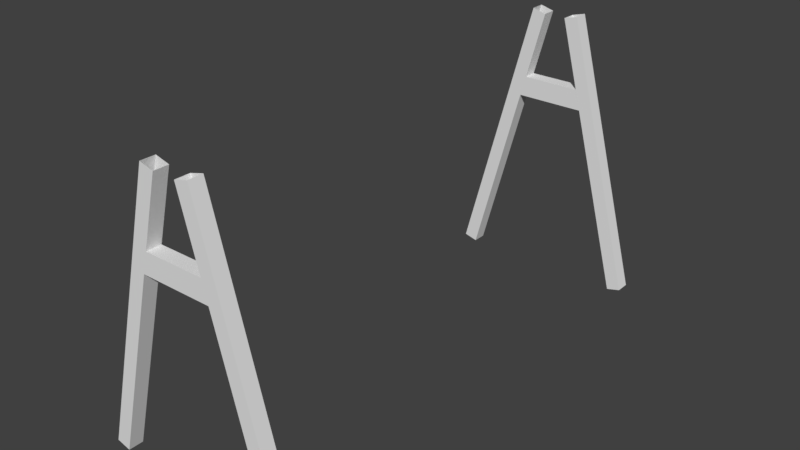 # Source: Crane_5_Nav.blend  (saved by Blender 2.79.0; exported with 4.5.12 LTS)
import bpy
from mathutils import Matrix  # noqa: F401  (used for matrix-valued properties, if any)

bpy.ops.wm.read_factory_settings(use_empty=True)
scene = bpy.context.scene
scene.name = 'Scene'

# ---- collections
col_collection_1 = bpy.data.collections.new('Collection 1'); scene.collection.children.link(col_collection_1)

# ---- materials (node trees are filled in below, after node groups)
mat_material = bpy.data.materials.new('Material')
mat_material.alpha_threshold = 0.0
mat_material.use_transparent_shadow = False
mat_material.roughness = 0.5
mat_material.line_color = (0.0, 0.0, 0.0, 1.0)

# ---- material node trees

# ---- world
world_world = bpy.data.worlds.new('World'); scene.world = world_world
world_world.color = (0.05088, 0.05088, 0.05088)
world_world.use_sun_shadow = False
world_world.sun_shadow_jitter_overblur = 0.0
world_world.cycles.sampling_method = 'MANUAL'

# ---- meshes
me_cube = bpy.data.meshes.new('Cube')
me_cube.from_pydata([(-1.742, 16.5, 2.163), (-1.742, 17.5, 2.163), (-0.7759, 16.5, 1.905), (-0.7759, 17.5, 1.905), (1.742, 17.5, 2.163), (1.742, 16.5, 2.163), (0.7759, 17.5, 1.905), (0.7759, 16.5, 1.905), (-6.918, 17.5, -17.16), (-6.918, 16.5, -17.16), (-5.952, 17.5, -17.41), (-5.952, 16.5, -17.41), (6.918, 16.5, -17.16), (6.918, 17.5, -17.16), (5.952, 16.5, -17.41), (5.952, 17.5, -17.41), (-1.742, -17.5, 2.163), (-1.742, -16.5, 2.163), (-0.7759, -17.5, 1.905), (-0.7759, -16.5, 1.905), (1.742, -16.5, 2.163), (1.742, -17.5, 2.163), (0.7759, -16.5, 1.905), (0.7759, -17.5, 1.905), (-6.918, -16.5, -17.16), (-6.918, -17.5, -17.16), (-5.952, -16.5, -17.41), (-5.952, -17.5, -17.41), (6.918, -17.5, -17.16), (6.918, -16.5, -17.16), (5.952, -17.5, -17.41), (5.952, -16.5, -17.41), (-3.036, -17.5, -2.666), (-2.07, -17.5, -2.925), (-2.07, -16.5, -2.925), (-3.036, -16.5, -2.666), (2.07, -16.5, -2.925), (2.07, -17.5, -2.925), (3.036, -16.5, -2.666), (3.036, -17.5, -2.666), (-3.424, -17.5, -4.115), (-2.458, -16.5, -4.374), (-2.458, -17.5, -4.374), (-3.424, -16.5, -4.115), (2.458, -16.5, -4.374), (3.424, -16.5, -4.115), (2.458, -17.5, -4.374), (3.424, -17.5, -4.115), (-2.07, 16.5, -2.925), (-2.07, 17.5, -2.925), (2.07, 17.5, -2.925), (2.07, 16.5, -2.925), (-2.458, 17.5, -4.374), (-2.458, 16.5, -4.374), (2.458, 17.5, -4.374), (2.458, 16.5, -4.374)], [], [(2, 0, 9, 11), (7, 6, 15, 14), (8, 10, 11, 9), (1, 3, 10, 8), (0, 1, 8, 9), (3, 2, 11, 10), (6, 4, 13, 15), (5, 7, 14, 12), (4, 5, 12, 13), (42, 40, 25, 27), (46, 44, 31, 30), (24, 26, 27, 25), (43, 41, 26, 24), (40, 43, 24, 25), (41, 42, 27, 26), (28, 30, 31, 29), (44, 45, 29, 31), (47, 46, 30, 28), (45, 47, 28, 29), (19, 18, 33, 34), (16, 17, 35, 32), (17, 19, 34, 35), (18, 16, 32, 33), (20, 21, 39, 38), (21, 23, 37, 39), (22, 20, 38, 36), (23, 22, 36, 37), (32, 35, 43, 40), (35, 34, 41, 43), (33, 32, 40, 42), (38, 39, 47, 45), (39, 37, 46, 47), (36, 38, 45, 44), (33, 42, 46, 37), (34, 33, 37, 36), (41, 44, 46, 42), (36, 44, 41, 34), (48, 53, 55, 51), (49, 48, 51, 50), (52, 54, 55, 53), (50, 54, 52, 49)])
_uv = me_cube.uv_layers.new(name='UVMap')
_uv.uv.foreach_set('vector', [0.7518, 0.2227, 0.7518, 0.2227, 0.7518, 0.2227, 0.7518, 0.2227, 0.7518, 0.2227, 0.7518, 0.2227, 0.7518, 0.2227, 0.7518, 0.2227, 0.7518, 0.2227, 0.7518, 0.2227, 0.7518, 0.2227, 0.7518, 0.2227, 0.7518, 0.2227, 0.7518, 0.2227, 0.7518, 0.2227, 0.7518, 0.2227, 0.7518, 0.2227, 0.7518, 0.2227, 0.7518, 0.2227, 0.7518, 0.2227, 0.7518, 0.2227, 0.7518, 0.2227, 0.7518, 0.2227, 0.7518, 0.2227, 0.7518, 0.2227, 0.7518, 0.2227, 0.7518, 0.2227, 0.7518, 0.2227, 0.7518, 0.2227, 0.7518, 0.2227, 0.7518, 0.2227, 0.7518, 0.2227, 0.7518, 0.2227, 0.7518, 0.2227, 0.7518, 0.2227, 0.7518, 0.2227, 0.7518, 0.2227, 0.7518, 0.2227, 0.7518, 0.2227, 0.7518, 0.2227, 0.7518, 0.2227, 0.7518, 0.2227, 0.7518, 0.2227, 0.7518, 0.2227, 0.7518, 0.2227, 0.7518, 0.2227, 0.7518, 0.2227, 0.7518, 0.2227, 0.7518, 0.2227, 0.7518, 0.2227, 0.7518, 0.2227, 0.7518, 0.2227, 0.7518, 0.2227, 0.7518, 0.2227, 0.7518, 0.2227, 0.7518, 0.2227, 0.7518, 0.2227, 0.7518, 0.2227, 0.7518, 0.2227, 0.7518, 0.2227, 0.7518, 0.2227, 0.7518, 0.2227, 0.7518, 0.2227, 0.7518, 0.2227, 0.7518, 0.2227, 0.7518, 0.2227, 0.7518, 0.2227, 0.7518, 0.2227, 0.7518, 0.2227, 0.7518, 0.2227, 0.7518, 0.2227, 0.7518, 0.2227, 0.7518, 0.2227, 0.7518, 0.2227, 0.7518, 0.2227, 0.7518, 0.2227, 0.7518, 0.2227, 0.7518, 0.2227, 0.7518, 0.2227, 0.7518, 0.2227, 0.7518, 0.2227, 0.7518, 0.2227, 0.7518, 0.2227, 0.7518, 0.2227, 0.7518, 0.2227, 0.7518, 0.2227, 0.7518, 0.2227, 0.7518, 0.2227, 0.7518, 0.2227, 0.7518, 0.2227, 0.7518, 0.2227, 0.7518, 0.2227, 0.7518, 0.2227, 0.7518, 0.2227, 0.7518, 0.2227, 0.7518, 0.2227, 0.7518, 0.2227, 0.7518, 0.2227, 0.7518, 0.2227, 0.7518, 0.2227, 0.7518, 0.2227, 0.7518, 0.2227, 0.7518, 0.2227, 0.7518, 0.2227, 0.7518, 0.2227, 0.7518, 0.2227, 0.7518, 0.2227, 0.7518, 0.2227, 0.7518, 0.2227, 0.7518, 0.2227, 0.7518, 0.2227, 0.7518, 0.2227, 0.7518, 0.2227, 0.7518, 0.2227, 0.7518, 0.2227, 0.7518, 0.2227, 0.7518, 0.2227, 0.7518, 0.2227, 0.7518, 0.2227, 0.7518, 0.2227, 0.7518, 0.2227, 0.7518, 0.2227, 0.7518, 0.2227, 0.7518, 0.2227, 0.7518, 0.2227, 0.7518, 0.2227, 0.7518, 0.2227, 0.7518, 0.2227, 0.7518, 0.2227, 0.7518, 0.2227, 0.7518, 0.2227, 0.7518, 0.2227, 0.7518, 0.2227, 0.7518, 0.2227, 0.7518, 0.2227, 0.7518, 0.2227, 0.7518, 0.2227, 0.7518, 0.2227, 0.7518, 0.2227, 0.7518, 0.2227, 0.7518, 0.2227, 0.7518, 0.2227, 0.7518, 0.2227, 0.7518, 0.2227, 0.7518, 0.2227, 0.7518, 0.2227, 0.7518, 0.2227, 0.7518, 0.2227, 0.7518, 0.2227, 0.7518, 0.2227, 0.7518, 0.2227, 0.7518, 0.2227, 0.7518, 0.2227, 0.7518, 0.2227, 0.7518, 0.2227, 0.7518, 0.2227, 0.7518, 0.2227, 0.7518, 0.2227, 0.7518, 0.2227, 0.7518, 0.2227, 0.7518, 0.2227, 0.7518, 0.2227, 0.7518, 0.2227, 0.7518, 0.2227])
me_cube.materials.append(mat_material)
me_cube.use_remesh_preserve_volume = False
me_cube.use_remesh_preserve_attributes = False
me_cube.use_mirror_vertex_groups = False
me_cube.update()

# ---- objects
ob_crane = bpy.data.objects.new('Crane', me_cube)

# ---- transforms, parenting, visibility, modifiers, constraints
ob_crane.location = (0.0, 0.0, 0.0)
ob_crane.lock_rotations_4d = False
ob_crane.empty_display_type = 'ARROWS'
ob_crane.lineart.crease_threshold = 0.0

# ---- collection membership
col_collection_1.objects.link(ob_crane)

# ---- scene / render settings (as saved in the file)
scene.frame_start = 1; scene.frame_end = 250; scene.frame_set(1)
scene.render.engine = 'BLENDER_EEVEE_NEXT'
scene.render.resolution_percentage = 50
scene.render.dither_intensity = 0.0
scene.cycles.use_denoising = False
scene.cycles.samples = 128
scene.cycles.sampling_pattern = 'TABULATED_SOBOL'
scene.cycles.use_adaptive_sampling = False
scene.cycles.use_light_tree = False
scene.cycles.blur_glossy = 0.0
scene.cycles.sample_clamp_indirect = 0.0
scene.view_settings.view_transform = 'Standard'
bpy.context.view_layer.update()

# ---- added for rendering (the .blend has no active camera and no usable light): camera, sun
cam_auto = bpy.data.cameras.new('AutoCamera')
cam_auto.lens = 50.0
cam_auto.sensor_width = 36.0
cam_auto.clip_end = 1000.0
ob_auto_camera = bpy.data.objects.new('AutoCamera', cam_auto)
scene.collection.objects.link(ob_auto_camera)
ob_auto_camera.location = (39.2509, -47.101, 23.7755)
ob_auto_camera.rotation_euler = (1.09748, -7.21219e-08, 0.694738)
scene.camera = ob_auto_camera
light_auto_sun = bpy.data.lights.new('AutoSun', 'SUN')
light_auto_sun.energy = 3.0
light_auto_sun.angle = 0.0523599
ob_auto_sun = bpy.data.objects.new('AutoSun', light_auto_sun)
scene.collection.objects.link(ob_auto_sun)
ob_auto_sun.rotation_euler = (0.872665, 0.174533, 0.523599)
bpy.context.view_layer.update()
